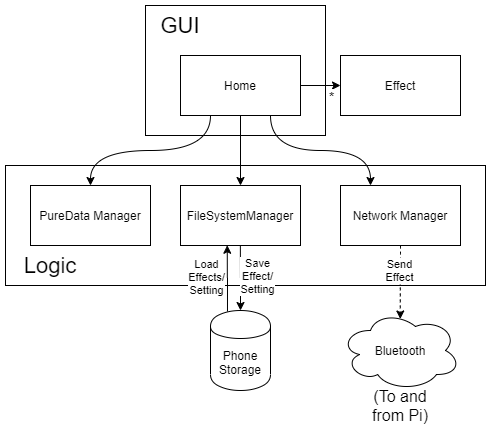

The diagram above was exported from draw.io. Its source (the exported page's mxGraphModel, read from the mxfile embedded in the PNG):
<mxGraphModel dx="1120" dy="668" grid="1" gridSize="10" guides="1" tooltips="1" connect="1" arrows="1" fold="1" page="1" pageScale="1" pageWidth="850" pageHeight="1100" math="0" shadow="0">
  <root>
    <mxCell id="0" />
    <mxCell id="1" parent="0" />
    <mxCell id="la15MdeNLXWx7ImsbVoa-14" value="" style="rounded=0;whiteSpace=wrap;html=1;" parent="1" vertex="1">
      <mxGeometry x="230" y="220" width="480" height="120" as="geometry" />
    </mxCell>
    <mxCell id="la15MdeNLXWx7ImsbVoa-11" value="" style="rounded=0;whiteSpace=wrap;html=1;align=center;" parent="1" vertex="1">
      <mxGeometry x="370" y="60" width="180" height="130" as="geometry" />
    </mxCell>
    <mxCell id="la15MdeNLXWx7ImsbVoa-32" style="edgeStyle=orthogonalEdgeStyle;curved=1;orthogonalLoop=1;jettySize=auto;html=1;exitX=0.5;exitY=1;exitDx=0;exitDy=0;entryX=0.5;entryY=0;entryDx=0;entryDy=0;startArrow=none;startFill=0;endArrow=classic;endFill=1;" parent="1" source="la15MdeNLXWx7ImsbVoa-3" target="la15MdeNLXWx7ImsbVoa-6" edge="1">
      <mxGeometry relative="1" as="geometry" />
    </mxCell>
    <mxCell id="la15MdeNLXWx7ImsbVoa-35" style="edgeStyle=orthogonalEdgeStyle;curved=1;orthogonalLoop=1;jettySize=auto;html=1;exitX=0.75;exitY=1;exitDx=0;exitDy=0;entryX=0.25;entryY=0;entryDx=0;entryDy=0;startArrow=none;startFill=0;endArrow=classic;endFill=1;" parent="1" source="la15MdeNLXWx7ImsbVoa-3" target="la15MdeNLXWx7ImsbVoa-7" edge="1">
      <mxGeometry relative="1" as="geometry" />
    </mxCell>
    <mxCell id="iu8gQwtQQLA03mijADwd-4" style="edgeStyle=orthogonalEdgeStyle;orthogonalLoop=1;jettySize=auto;html=1;exitX=0.25;exitY=1;exitDx=0;exitDy=0;entryX=0.5;entryY=0;entryDx=0;entryDy=0;curved=1;" edge="1" parent="1" source="la15MdeNLXWx7ImsbVoa-3" target="la15MdeNLXWx7ImsbVoa-5">
      <mxGeometry relative="1" as="geometry" />
    </mxCell>
    <mxCell id="iu8gQwtQQLA03mijADwd-6" style="edgeStyle=orthogonalEdgeStyle;curved=1;orthogonalLoop=1;jettySize=auto;html=1;exitX=1;exitY=0.5;exitDx=0;exitDy=0;entryX=0;entryY=0.5;entryDx=0;entryDy=0;" edge="1" parent="1" source="la15MdeNLXWx7ImsbVoa-3" target="iu8gQwtQQLA03mijADwd-5">
      <mxGeometry relative="1" as="geometry" />
    </mxCell>
    <mxCell id="iu8gQwtQQLA03mijADwd-7" value="*" style="edgeLabel;html=1;align=center;verticalAlign=middle;resizable=0;points=[];fontSize=14;spacingTop=2;spacingLeft=-2;" vertex="1" connectable="0" parent="iu8gQwtQQLA03mijADwd-6">
      <mxGeometry x="0.5876" relative="1" as="geometry">
        <mxPoint y="10" as="offset" />
      </mxGeometry>
    </mxCell>
    <mxCell id="la15MdeNLXWx7ImsbVoa-3" value="Home" style="rounded=0;whiteSpace=wrap;html=1;" parent="1" vertex="1">
      <mxGeometry x="405" y="110" width="120" height="60" as="geometry" />
    </mxCell>
    <mxCell id="la15MdeNLXWx7ImsbVoa-5" value="PureData Manager" style="rounded=0;whiteSpace=wrap;html=1;" parent="1" vertex="1">
      <mxGeometry x="255" y="240" width="120" height="60" as="geometry" />
    </mxCell>
    <mxCell id="la15MdeNLXWx7ImsbVoa-27" value="Send&lt;br&gt;Effect" style="edgeStyle=orthogonalEdgeStyle;curved=1;orthogonalLoop=1;jettySize=auto;html=1;exitX=0.5;exitY=1;exitDx=0;exitDy=0;entryX=0.498;entryY=0.106;entryDx=0;entryDy=0;entryPerimeter=0;dashed=1;spacingRight=3;" parent="1" source="la15MdeNLXWx7ImsbVoa-7" target="D_KZ8ZswguuQAC8l73e5-1" edge="1">
      <mxGeometry x="-0.322" relative="1" as="geometry">
        <mxPoint x="622.3620689655172" y="299.75862068965523" as="sourcePoint" />
        <mxPoint as="offset" />
        <mxPoint x="625" y="359" as="targetPoint" />
      </mxGeometry>
    </mxCell>
    <mxCell id="la15MdeNLXWx7ImsbVoa-6" value="FileSystemManager" style="rounded=0;whiteSpace=wrap;html=1;" parent="1" vertex="1">
      <mxGeometry x="405" y="240" width="120" height="60" as="geometry" />
    </mxCell>
    <mxCell id="la15MdeNLXWx7ImsbVoa-26" value="Save&lt;br&gt;Effect/&lt;br&gt;Setting" style="edgeStyle=orthogonalEdgeStyle;curved=1;orthogonalLoop=1;jettySize=auto;html=1;exitX=0.5;exitY=1;exitDx=0;exitDy=0;entryX=0.5;entryY=0;entryDx=0;entryDy=0;spacingLeft=5;spacing=0;spacingTop=3;" parent="1" target="la15MdeNLXWx7ImsbVoa-8" edge="1">
      <mxGeometry x="-0.0796" y="15" relative="1" as="geometry">
        <mxPoint x="464.8620689655172" y="299.75862068965523" as="sourcePoint" />
        <mxPoint as="offset" />
      </mxGeometry>
    </mxCell>
    <mxCell id="la15MdeNLXWx7ImsbVoa-7" value="Network Manager" style="rounded=0;whiteSpace=wrap;html=1;" parent="1" vertex="1">
      <mxGeometry x="565" y="240" width="120" height="60" as="geometry" />
    </mxCell>
    <mxCell id="la15MdeNLXWx7ImsbVoa-30" value="Load&lt;br&gt;Effects/&lt;br&gt;Setting" style="edgeStyle=orthogonalEdgeStyle;curved=1;orthogonalLoop=1;jettySize=auto;html=1;startArrow=none;startFill=0;endArrow=classic;endFill=1;exitX=0.283;exitY=0.013;exitDx=0;exitDy=0;exitPerimeter=0;entryX=0.392;entryY=1;entryDx=0;entryDy=0;entryPerimeter=0;spacingRight=17;" parent="1" source="la15MdeNLXWx7ImsbVoa-8" edge="1">
      <mxGeometry x="0.0161" y="12" relative="1" as="geometry">
        <mxPoint x="453" y="360" as="sourcePoint" />
        <mxPoint x="451.7586206896551" y="299.75862068965523" as="targetPoint" />
        <mxPoint as="offset" />
      </mxGeometry>
    </mxCell>
    <mxCell id="la15MdeNLXWx7ImsbVoa-8" value="Phone&lt;br&gt;Storage" style="shape=cylinder;whiteSpace=wrap;html=1;boundedLbl=1;backgroundOutline=1;" parent="1" vertex="1">
      <mxGeometry x="435" y="365" width="60" height="80" as="geometry" />
    </mxCell>
    <mxCell id="la15MdeNLXWx7ImsbVoa-12" value="&lt;font style=&quot;font-size: 22px&quot;&gt;GUI&lt;/font&gt;" style="text;html=1;strokeColor=none;fillColor=none;align=center;verticalAlign=middle;whiteSpace=wrap;rounded=0;" parent="1" vertex="1">
      <mxGeometry x="385" y="70" width="40" height="20" as="geometry" />
    </mxCell>
    <mxCell id="la15MdeNLXWx7ImsbVoa-15" value="&lt;font style=&quot;font-size: 22px&quot;&gt;Logic&lt;/font&gt;" style="text;html=1;strokeColor=none;fillColor=none;align=center;verticalAlign=middle;whiteSpace=wrap;rounded=0;" parent="1" vertex="1">
      <mxGeometry x="255" y="310" width="40" height="20" as="geometry" />
    </mxCell>
    <mxCell id="la15MdeNLXWx7ImsbVoa-31" value="&lt;font style=&quot;font-size: 16px&quot;&gt;(To and from Pi)&lt;/font&gt;" style="text;html=1;strokeColor=none;fillColor=none;align=center;verticalAlign=middle;whiteSpace=wrap;rounded=0;" parent="1" vertex="1">
      <mxGeometry x="585" y="450" width="80" height="20" as="geometry" />
    </mxCell>
    <mxCell id="D_KZ8ZswguuQAC8l73e5-1" value="Bluetooth" style="ellipse;shape=cloud;whiteSpace=wrap;html=1;" parent="1" vertex="1">
      <mxGeometry x="565" y="365" width="120" height="80" as="geometry" />
    </mxCell>
    <mxCell id="iu8gQwtQQLA03mijADwd-5" value="Effect" style="rounded=0;whiteSpace=wrap;html=1;" vertex="1" parent="1">
      <mxGeometry x="565" y="110" width="120" height="60" as="geometry" />
    </mxCell>
  </root>
</mxGraphModel>